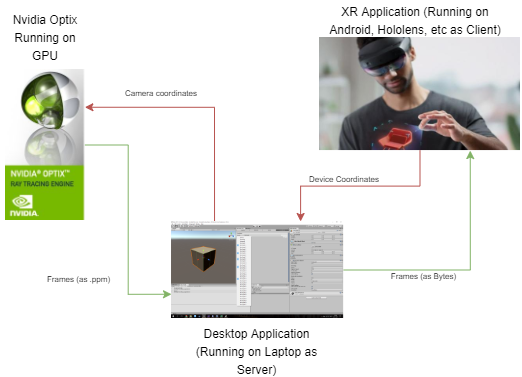

The diagram above was exported from draw.io. Its source (the exported page's mxGraphModel, read from the mxfile embedded in the PNG):
<mxGraphModel dx="1278" dy="580" grid="0" gridSize="10" guides="1" tooltips="1" connect="1" arrows="1" fold="1" page="1" pageScale="1" pageWidth="850" pageHeight="1100" math="0" shadow="0">
  <root>
    <mxCell id="0" />
    <mxCell id="1" parent="0" />
    <mxCell id="2" style="edgeStyle=orthogonalEdgeStyle;rounded=0;orthogonalLoop=1;jettySize=auto;html=1;entryX=0;entryY=0.75;entryDx=0;entryDy=0;fontSize=15;fillColor=#d5e8d4;strokeColor=#82b366;" edge="1" source="3" target="6" parent="1">
      <mxGeometry relative="1" as="geometry" />
    </mxCell>
    <mxCell id="3" value="" style="shape=image;imageAspect=0;aspect=fixed;verticalLabelPosition=bottom;verticalAlign=top;fontSize=15;image=https://www.ozone3d.net/public/jegx/201102/nvidia_optix_ray_tracing_engine.jpg;" vertex="1" parent="1">
      <mxGeometry x="136" y="247" width="79.37" height="151" as="geometry" />
    </mxCell>
    <mxCell id="4" style="edgeStyle=orthogonalEdgeStyle;rounded=0;orthogonalLoop=1;jettySize=auto;html=1;exitX=0.25;exitY=0;exitDx=0;exitDy=0;entryX=1;entryY=0.25;entryDx=0;entryDy=0;fontSize=15;fillColor=#f8cecc;strokeColor=#b85450;" edge="1" source="6" target="3" parent="1">
      <mxGeometry relative="1" as="geometry" />
    </mxCell>
    <mxCell id="5" style="edgeStyle=orthogonalEdgeStyle;rounded=0;orthogonalLoop=1;jettySize=auto;html=1;exitX=1;exitY=0.5;exitDx=0;exitDy=0;entryX=0.75;entryY=1;entryDx=0;entryDy=0;fontSize=15;fillColor=#d5e8d4;strokeColor=#82b366;" edge="1" source="6" target="8" parent="1">
      <mxGeometry relative="1" as="geometry" />
    </mxCell>
    <mxCell id="6" value="" style="shape=image;imageAspect=0;aspect=fixed;verticalLabelPosition=bottom;verticalAlign=top;fontSize=15;image=https://i.stack.imgur.com/Diilq.png;" vertex="1" parent="1">
      <mxGeometry x="302" y="399" width="172.15" height="97" as="geometry" />
    </mxCell>
    <mxCell id="7" style="edgeStyle=orthogonalEdgeStyle;rounded=0;orthogonalLoop=1;jettySize=auto;html=1;entryX=0.75;entryY=0;entryDx=0;entryDy=0;fontSize=15;fillColor=#f8cecc;strokeColor=#b85450;" edge="1" source="8" target="6" parent="1">
      <mxGeometry relative="1" as="geometry" />
    </mxCell>
    <mxCell id="8" value="" style="shape=image;imageAspect=0;aspect=fixed;verticalLabelPosition=bottom;verticalAlign=top;fontSize=15;image=https://img.particlenews.com/img/id/2QbvDp_0NsPrIwy00?type=thumbnail_512x288;" vertex="1" parent="1">
      <mxGeometry x="450" y="215" width="201" height="113.06" as="geometry" />
    </mxCell>
    <mxCell id="9" value="&lt;font style=&quot;font-size: 12px&quot;&gt;Nvidia Optix Running on GPU&lt;/font&gt;" style="text;html=1;strokeColor=none;fillColor=none;align=center;verticalAlign=middle;whiteSpace=wrap;rounded=0;fontSize=15;" vertex="1" parent="1">
      <mxGeometry x="130.68" y="197" width="90" height="34" as="geometry" />
    </mxCell>
    <mxCell id="10" value="&lt;font style=&quot;font-size: 12px&quot;&gt;Desktop Application (Running on Laptop as Server)&lt;/font&gt;" style="text;html=1;strokeColor=none;fillColor=none;align=center;verticalAlign=middle;whiteSpace=wrap;rounded=0;fontSize=15;" vertex="1" parent="1">
      <mxGeometry x="322.36" y="506" width="131.43" height="44" as="geometry" />
    </mxCell>
    <mxCell id="11" value="&lt;font style=&quot;font-size: 12px&quot;&gt;XR Application (Running on Android, Hololens, etc as Client)&lt;/font&gt;" style="text;html=1;strokeColor=none;fillColor=none;align=center;verticalAlign=middle;whiteSpace=wrap;rounded=0;fontSize=15;" vertex="1" parent="1">
      <mxGeometry x="458" y="178" width="176" height="37" as="geometry" />
    </mxCell>
    <mxCell id="12" value="&lt;font style=&quot;font-size: 8px&quot;&gt;Device Coordinates&lt;/font&gt;" style="text;html=1;strokeColor=none;fillColor=none;align=center;verticalAlign=middle;whiteSpace=wrap;rounded=0;fontSize=15;" vertex="1" parent="1">
      <mxGeometry x="400" y="349" width="150" height="9" as="geometry" />
    </mxCell>
    <mxCell id="13" value="&lt;font style=&quot;font-size: 8px&quot;&gt;Frames (as Bytes)&lt;/font&gt;" style="text;html=1;strokeColor=none;fillColor=none;align=center;verticalAlign=middle;whiteSpace=wrap;rounded=0;fontSize=15;" vertex="1" parent="1">
      <mxGeometry x="475" y="441" width="159" height="20" as="geometry" />
    </mxCell>
    <mxCell id="14" value="&lt;font style=&quot;font-size: 8px&quot;&gt;Camera coordinates&lt;br&gt;&lt;/font&gt;" style="text;html=1;strokeColor=none;fillColor=none;align=center;verticalAlign=middle;whiteSpace=wrap;rounded=0;fontSize=15;" vertex="1" parent="1">
      <mxGeometry x="233" y="258" width="118" height="20" as="geometry" />
    </mxCell>
    <mxCell id="15" value="&lt;font style=&quot;font-size: 8px ; line-height: 50%&quot;&gt;Frames (as .ppm)&lt;/font&gt;" style="text;html=1;strokeColor=none;fillColor=none;align=center;verticalAlign=middle;whiteSpace=wrap;rounded=0;fontSize=15;" vertex="1" parent="1">
      <mxGeometry x="161" y="418" width="97" height="72" as="geometry" />
    </mxCell>
  </root>
</mxGraphModel>